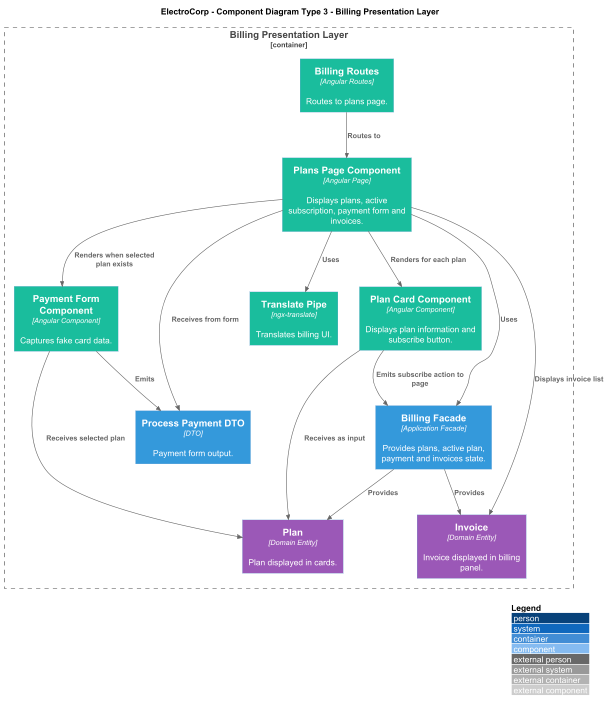

The diagram above was rendered by PlantUML. Its source (embedded in the PNG):
@startuml ElectroCorp_Type3_Billing_Presentation
!includeurl https://raw.githubusercontent.com/plantuml-stdlib/C4-PlantUML/master/C4_Component.puml

title ElectroCorp - Component Diagram Type 3 - Billing Presentation Layer

LAYOUT_WITH_LEGEND()

AddComponentTag("presentation", $bgColor="#1ABC9C", $fontColor="#FFFFFF")
AddComponentTag("application", $bgColor="#3498DB", $fontColor="#FFFFFF")
AddComponentTag("domain", $bgColor="#9B59B6", $fontColor="#FFFFFF")

Container_Boundary(billingPresentation, "Billing Presentation Layer") {
  Component(routes, "Billing Routes", "Angular Routes", "Routes to plans page.", $tags="presentation")
  Component(plansPage, "Plans Page Component", "Angular Page", "Displays plans, active subscription, payment form and invoices.", $tags="presentation")
  Component(planCard, "Plan Card Component", "Angular Component", "Displays plan information and subscribe button.", $tags="presentation")
  Component(paymentForm, "Payment Form Component", "Angular Component", "Captures fake card data.", $tags="presentation")
  Component(translatePipe, "Translate Pipe", "ngx-translate", "Translates billing UI.", $tags="presentation")

  Component(billingFacade, "Billing Facade", "Application Facade", "Provides plans, active plan, payment and invoices state.", $tags="application")
  Component(processPaymentDto, "Process Payment DTO", "DTO", "Payment form output.", $tags="application")
  Component(plan, "Plan", "Domain Entity", "Plan displayed in cards.", $tags="domain")
  Component(invoice, "Invoice", "Domain Entity", "Invoice displayed in billing panel.", $tags="domain")
}

Rel(routes, plansPage, "Routes to")
Rel(plansPage, billingFacade, "Uses")
Rel(plansPage, planCard, "Renders for each plan")
Rel(plansPage, paymentForm, "Renders when selected plan exists")
Rel(plansPage, translatePipe, "Uses")
Rel(planCard, plan, "Receives as input")
Rel(planCard, billingFacade, "Emits subscribe action to page")
Rel(paymentForm, plan, "Receives selected plan")
Rel(paymentForm, processPaymentDto, "Emits")
Rel(plansPage, processPaymentDto, "Receives from form")
Rel(plansPage, invoice, "Displays invoice list")
Rel(billingFacade, plan, "Provides")
Rel(billingFacade, invoice, "Provides")

@enduml